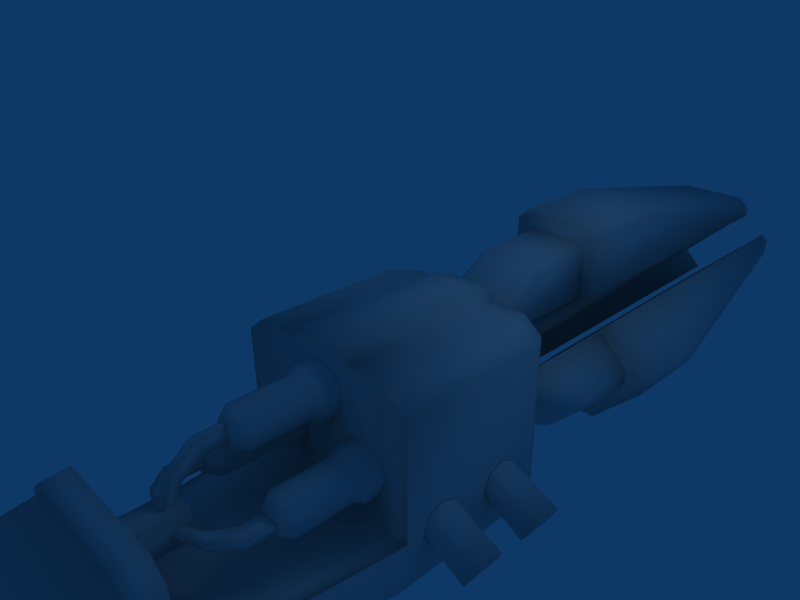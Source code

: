 # Source: newviolator.blend  (saved by Blender 2.49.2; exported with 4.5.12 LTS)
import bpy
from mathutils import Matrix  # noqa: F401  (used for matrix-valued properties, if any)

bpy.ops.wm.read_factory_settings(use_empty=True)
scene = bpy.context.scene
scene.name = 'Scene'

# ---- collections
col_collection_1 = bpy.data.collections.new('Collection 1'); scene.collection.children.link(col_collection_1)

# ---- world
world_world = bpy.data.worlds.new('World'); scene.world = world_world
world_world.color = (0.05656, 0.2208, 0.4)
world_world.use_sun_shadow = False
world_world.sun_shadow_jitter_overblur = 0.0
world_world.cycles.sampling_method = 'MANUAL'
world_world.cycles.sample_map_resolution = 256

# ---- cameras
cam_camera = bpy.data.cameras.new('Camera')
cam_camera.passepartout_alpha = 0.2
cam_camera.clip_end = 100.0
cam_camera.lens = 35.0
cam_camera.ortho_scale = 7.314
cam_camera.show_passepartout = False
cam_camera.show_safe_areas = True
cam_camera.dof.focus_distance = 0.0
cam_camera.dof.aperture_fstop = 128.0

# ---- lights
light_spot = bpy.data.lights.new('Spot', 'POINT')
light_spot.transmission_factor = 0.0
light_spot.cutoff_distance = 30.0
light_spot.energy = 100.0
light_spot.shadow_buffer_clip_start = 1.001
light_spot.shadow_soft_size = 1.0
light_spot.shadow_maximum_resolution = 0.006
light_spot.use_absolute_resolution = True
light_spot.cycles.use_multiple_importance_sampling = False

# ---- meshes
me_plane = bpy.data.meshes.new('Plane')
me_plane.from_pydata([(0.9378, 5.96e-08, 1.0), (0.3131, 1.192e-07, 1.0), (0.002237, 1.192e-07, 0.7584), (2.797, 1.192e-07, 0.7584), (2.486, 1.192e-07, 1.0), (1.894, 5.96e-08, 1.0), (1.059, 5.96e-08, 1.182), (1.772, 5.96e-08, 1.182), (1.772, -2.071, 1.182), (1.059, -2.071, 1.182), (1.894, -2.071, 1.0), (2.486, -2.071, -0.8878), (2.486, -2.071, 1.0), (2.797, -2.071, 0.7584), (2.797, -2.071, -0.8812), (0.002237, -2.071, -0.8812), (0.002237, -2.071, 0.7584), (0.3131, -2.071, 1.0), (0.3131, -2.071, -0.8878), (0.9378, -2.071, 1.0), (1.716, 0.4142, 1.05), (1.107, 0.4142, 1.05), (1.819, 0.4142, 0.8955), (2.323, 0.4142, 0.8955), (2.589, 0.4142, 0.6893), (0.2041, 0.4142, 0.6893), (0.4694, 0.4142, 0.8955), (1.004, 0.4142, 0.8955), (0.2041, 0.4142, -1.427), (2.589, 0.4142, -1.427), (0.002237, -2.071, -1.511), (2.797, -2.071, -1.511), (2.797, 1.192e-07, -1.511), (0.002237, 1.192e-07, -1.511), (2.495, -4.642, -1.511), (0.3068, -4.642, -1.511), (0.5502, -4.642, -0.8878), (0.3068, -4.642, -0.8812), (2.495, -4.642, -0.8812), (2.251, -4.642, -0.8878), (0.4037, -4.642, -1.691), (2.398, -4.642, -1.691), (0.1261, 1.192e-07, -1.691), (2.674, 1.192e-07, -1.691), (2.674, -2.071, -1.691), (0.1261, -2.071, -1.691), (2.484, 0.4142, -1.607), (0.3101, 0.4142, -1.607), (2.35, -4.988, -1.691), (0.4524, -4.988, -1.691), (2.442, -4.988, -0.8812), (0.3602, -4.988, -0.8812), (0.3602, -4.988, -1.511), (2.442, -4.988, -1.511), (0.5917, -4.988, 0.3565), (0.3602, -4.988, 0.1459), (2.442, -4.988, 0.1459), (2.21, -4.988, 0.3565), (2.251, -4.642, 0.3565), (2.495, -4.642, 0.1459), (0.3068, -4.642, 0.1459), (0.5502, -4.642, 0.3565), (0.4337, -4.988, -0.8651), (0.4337, -4.988, -1.451), (2.369, -4.988, -0.8651), (2.369, -4.988, -1.451), (0.649, -4.988, 0.2854), (0.4337, -4.988, 0.08961), (2.369, -4.988, 0.08961), (2.153, -4.988, 0.2854), (0.7373, -6.241, 0.1653), (0.5472, -6.241, -0.03045), (2.256, -6.241, -0.03045), (2.066, -6.241, 0.1653), (0.8207, -6.56, -0.2057), (0.6544, -6.56, -0.4015), (2.15, -6.56, -0.4015), (1.983, -6.56, -0.2057), (0.5472, -6.241, -0.8651), (2.256, -6.241, -0.8651), (0.5472, -6.241, -1.451), (2.256, -6.241, -1.451), (2.149, -6.551, -1.286), (0.6546, -6.551, -1.286), (1.218, -3.192, 0.7503), (1.135, -3.192, 0.5494), (1.218, -3.192, 0.3484), (1.419, -3.192, 0.2652), (1.62, -3.192, 0.3485), (1.703, -3.192, 0.5494), (1.62, -3.192, 0.7503), (1.419, -3.192, 0.8335), (1.218, -2.391, 0.7503), (1.135, -2.391, 0.5494), (1.218, -2.391, 0.3485), (1.419, -2.391, 0.2652), (1.62, -2.391, 0.3485), (1.703, -2.391, 0.5494), (1.62, -2.391, 0.7503), (1.419, -2.391, 0.8335), (1.064, -2.3, 0.5494), (1.168, -2.3, 0.8004), (1.168, -2.3, 0.2983), (1.419, -2.3, 0.1943), (1.67, -2.3, 0.2983), (1.774, -2.3, 0.5494), (1.67, -2.3, 0.8004), (1.419, -2.3, 0.9044), (1.168, -2.073, 0.8004), (1.064, -2.073, 0.5494), (1.168, -2.073, 0.2983), (1.419, -2.073, 0.1943), (1.67, -2.073, 0.2983), (1.774, -2.073, 0.5494), (1.67, -2.073, 0.8004), (1.419, -2.073, 0.9044), (1.297, -3.345, 0.6719), (1.246, -3.345, 0.5494), (1.297, -3.345, 0.4268), (1.419, -3.345, 0.376), (1.542, -3.345, 0.4268), (1.592, -3.345, 0.5494), (1.542, -3.345, 0.6719), (1.419, -3.345, 0.7227), (1.457, -3.62, 0.4396), (1.457, -3.721, 0.6687), (1.457, -3.347, 0.6793), (1.457, -3.347, 0.4291), (1.375, -3.62, 0.4396), (1.375, -3.721, 0.6687), (1.375, -3.347, 0.6793), (1.375, -3.347, 0.4291), (1.457, -4.012, 0.4366), (1.457, -3.897, 0.2685), (1.375, -4.012, 0.4366), (1.375, -3.897, 0.2685), (1.457, -4.17, 0.02815), (1.457, -4.032, 0.02856), (1.375, -4.17, 0.02815), (1.375, -4.032, 0.02856), (1.586, -4.032, -0.1418), (1.585, -4.17, -0.1418), (1.586, -4.032, -0.2238), (1.585, -4.17, -0.2238), (1.826, -3.897, -0.1418), (1.994, -4.012, -0.1418), (1.826, -3.897, -0.2238), (1.994, -4.012, -0.2238), (1.986, -3.347, -0.1418), (2.236, -3.347, -0.1418), (2.226, -3.721, -0.1418), (1.997, -3.62, -0.1418), (1.986, -3.347, -0.2238), (2.236, -3.347, -0.2238), (2.226, -3.721, -0.2238), (1.997, -3.62, -0.2238), (2.28, -3.345, -0.1859), (2.229, -3.345, -0.3085), (2.107, -3.345, -0.3592), (1.984, -3.345, -0.3085), (1.933, -3.345, -0.1859), (1.984, -3.345, -0.06331), (2.107, -3.345, -0.01254), (2.229, -3.345, -0.06331), (2.462, -2.073, -0.1859), (2.358, -2.073, -0.437), (2.107, -2.073, -0.541), (1.855, -2.073, -0.437), (1.751, -2.073, -0.1859), (1.855, -2.073, 0.0652), (2.107, -2.073, 0.1692), (2.358, -2.073, 0.0652), (2.462, -2.3, -0.1859), (2.358, -2.3, -0.437), (2.107, -2.3, -0.541), (1.855, -2.3, -0.437), (1.751, -2.3, -0.1859), (1.855, -2.3, 0.0652), (2.358, -2.3, 0.0652), (2.107, -2.3, 0.1692), (2.391, -2.391, -0.1859), (2.307, -2.391, -0.3868), (2.107, -2.391, -0.47), (1.906, -2.391, -0.3868), (1.822, -2.391, -0.1859), (1.906, -2.391, 0.01502), (2.107, -2.391, 0.09823), (2.307, -2.391, 0.01502), (2.391, -3.192, -0.1859), (2.307, -3.192, -0.3868), (2.107, -3.192, -0.47), (1.906, -3.192, -0.3868), (1.822, -3.192, -0.1859), (1.906, -3.192, 0.01502), (2.107, -3.192, 0.09823), (2.307, -3.192, 0.01502), (0.5224, -3.192, 0.01502), (0.7233, -3.192, 0.09823), (0.9242, -3.192, 0.01502), (1.007, -3.192, -0.1859), (0.9242, -3.192, -0.3868), (0.7233, -3.192, -0.47), (0.5224, -3.192, -0.3868), (0.4392, -3.192, -0.1859), (0.5224, -2.391, 0.01502), (0.7233, -2.391, 0.09823), (0.9242, -2.391, 0.01502), (1.007, -2.391, -0.1859), (0.9242, -2.391, -0.3868), (0.7233, -2.391, -0.47), (0.5224, -2.391, -0.3868), (0.4392, -2.391, -0.1859), (0.7233, -2.3, 0.1692), (0.4722, -2.3, 0.0652), (0.9744, -2.3, 0.0652), (1.078, -2.3, -0.1859), (0.9744, -2.3, -0.437), (0.7233, -2.3, -0.541), (0.4722, -2.3, -0.437), (0.3682, -2.3, -0.1859), (0.4722, -2.073, 0.0652), (0.7233, -2.073, 0.1692), (0.9744, -2.073, 0.0652), (1.078, -2.073, -0.1859), (0.9744, -2.073, -0.437), (0.7233, -2.073, -0.541), (0.4722, -2.073, -0.437), (0.3682, -2.073, -0.1859), (0.6007, -3.345, -0.06331), (0.7233, -3.345, -0.01254), (0.8459, -3.345, -0.06331), (0.8966, -3.345, -0.1859), (0.8459, -3.345, -0.3085), (0.7233, -3.345, -0.3592), (0.6007, -3.345, -0.3085), (0.5499, -3.345, -0.1859), (0.833, -3.62, -0.2238), (0.6039, -3.721, -0.2238), (0.5934, -3.347, -0.2238), (0.8435, -3.347, -0.2238), (0.833, -3.62, -0.1418), (0.6039, -3.721, -0.1418), (0.5934, -3.347, -0.1418), (0.8435, -3.347, -0.1418), (0.8361, -4.012, -0.2238), (1.004, -3.897, -0.2238), (0.8361, -4.012, -0.1418), (1.004, -3.897, -0.1418), (1.244, -4.17, -0.2238), (1.244, -4.032, -0.2238), (1.244, -4.17, -0.1418), (1.244, -4.032, -0.1418), (0.8798, 2.255, 1.044), (0.8798, 2.255, 0.3651), (0.8798, 1.245, 0.3651), (0.8798, 1.245, 1.044), (1.89, 2.255, 1.044), (1.89, 2.255, 0.3651), (1.89, 1.245, 0.3651), (1.89, 1.245, 1.044), (0.9988, 2.255, 1.163), (0.9988, 1.245, 1.163), (1.771, 2.255, 1.163), (1.771, 1.245, 1.163), (0.8798, 0.4307, 0.3651), (0.8798, 0.4307, 0.5272), (1.89, 0.4307, 0.3651), (1.89, 0.4307, 0.5272), (0.9988, 0.4307, 0.6459), (1.771, 0.4307, 0.6459), (1.901, 2.253, 1.427), (1.901, 3.603, 1.427), (0.869, 2.253, 1.427), (0.869, 3.603, 1.427), (2.06, 2.253, 1.268), (2.06, 2.253, 0.3606), (2.06, 3.603, 0.3606), (2.06, 3.603, 1.268), (0.71, 2.253, 1.268), (0.71, 2.253, 0.3606), (0.71, 3.603, 0.3606), (0.71, 3.603, 1.268), (1.901, 7.164, 0.6554), (0.869, 7.164, 0.6554), (2.06, 7.164, 0.4968), (0.71, 7.164, 0.4968), (2.06, 7.164, 0.3606), (0.71, 7.164, 0.3606), (2.41, 7.164, 0.0842), (1.455, 7.164, -0.8701), (2.506, 7.164, -0.01207), (1.552, 7.164, -0.9664), (2.506, 7.164, -0.2367), (1.776, 7.164, -0.9661), (3.051, 3.603, -0.5577), (2.41, 3.603, 0.0842), (2.41, 2.253, 0.0842), (3.051, 2.253, -0.5577), (2.097, 3.603, -1.512), (1.455, 3.603, -0.8701), (1.455, 2.253, -0.8701), (2.097, 2.253, -1.512), (3.051, 3.603, -0.7823), (3.051, 2.253, -0.7823), (2.322, 3.603, -1.512), (2.322, 2.253, -1.512), (1.861, 0.4307, -0.8676), (2.407, 0.4307, -0.3217), (1.693, 0.4307, -0.8678), (1.578, 0.4307, -0.7532), (2.407, 0.4307, -0.1536), (2.293, 0.4307, -0.03899), (2.227, 1.245, -1.233), (2.227, 2.255, -1.233), (2.773, 1.245, -0.6875), (2.773, 2.255, -0.6875), (2.059, 1.245, -1.234), (1.578, 1.245, -0.7532), (1.578, 2.255, -0.7532), (2.059, 2.255, -1.234), (2.773, 1.245, -0.5194), (2.293, 1.245, -0.03899), (2.293, 2.255, -0.03899), (2.773, 2.255, -0.5194), (0.02283, 2.255, -0.5194), (0.5032, 2.255, -0.03899), (0.5032, 1.245, -0.03899), (0.02283, 1.245, -0.5194), (0.737, 2.255, -1.234), (1.217, 2.255, -0.7532), (1.217, 1.245, -0.7532), (0.737, 1.245, -1.234), (0.02305, 2.255, -0.6875), (0.02305, 1.245, -0.6875), (0.5689, 2.255, -1.233), (0.5689, 1.245, -1.233), (0.5032, 0.4307, -0.03899), (0.3886, 0.4307, -0.1536), (1.217, 0.4307, -0.7532), (1.103, 0.4307, -0.8678), (0.3888, 0.4307, -0.3217), (0.9347, 0.4307, -0.8676), (0.4741, 2.253, -1.512), (0.4741, 3.603, -1.512), (-0.2552, 2.253, -0.7823), (-0.2552, 3.603, -0.7823), (0.6987, 2.253, -1.512), (1.341, 2.253, -0.8701), (1.341, 3.603, -0.8701), (0.6987, 3.603, -1.512), (-0.2555, 2.253, -0.5577), (0.3863, 2.253, 0.0842), (0.3863, 3.603, 0.0842), (-0.2555, 3.603, -0.5577), (1.02, 7.164, -0.9661), (0.2903, 7.164, -0.2367), (1.244, 7.164, -0.9664), (0.29, 7.164, -0.01207), (1.341, 7.164, -0.8701), (0.3863, 7.164, 0.0842), (1.049, -3.567, -1.691), (1.168, -3.856, -2.383), (1.168, -4.374, -2.215), (1.049, -4.349, -1.691), (1.831, -3.567, -1.691), (1.712, -3.856, -2.383), (1.712, -4.374, -2.215), (1.831, -4.349, -1.691), (1.237, -3.779, -2.408), (1.148, -3.45, -1.691), (1.643, -3.779, -2.408), (1.732, -3.45, -1.691), (1.148, -4.47, -1.691), (1.237, -4.454, -2.189), (1.732, -4.47, -1.691), (1.643, -4.454, -2.189), (1.168, -4.643, -2.598), (1.168, -3.987, -2.748), (1.712, -4.643, -2.598), (1.712, -3.987, -2.748), (1.237, -3.909, -2.774), (1.643, -3.909, -2.774), (1.237, -4.724, -2.572), (1.643, -4.724, -2.572), (1.187, -4.76, -3.203), (1.187, -4.018, -3.465), (1.693, -4.018, -3.465), (1.693, -4.76, -3.203), (1.251, -3.946, -3.488), (1.629, -3.946, -3.488), (1.251, -4.834, -3.179), (1.629, -4.834, -3.179), (1.305, -2.851, -1.689), (1.305, -2.872, -2.271), (1.305, -2.959, -2.234), (1.305, -2.946, -1.689), (1.524, -2.851, -1.689), (1.524, -2.872, -2.271), (1.524, -2.959, -2.234), (1.524, -2.946, -1.689), (1.305, -3.312, -2.673), (1.305, -3.395, -2.628), (1.524, -3.312, -2.673), (1.524, -3.395, -2.628), (1.305, -3.449, -3.485), (1.305, -3.365, -3.529), (1.524, -3.449, -3.485), (1.524, -3.365, -3.529), (1.22, -3.928, 0.02969), (1.22, -3.928, -0.3584), (1.22, -5.438, -0.3584), (1.22, -5.438, 0.02969), (1.608, -3.928, 0.02969), (1.608, -3.928, -0.3584), (1.608, -5.438, -0.3584), (1.608, -5.438, 0.02969), (1.237, 0.4135, 0.01366), (1.17, 0.4135, -0.1487), (1.237, 0.4135, -0.311), (1.399, 0.4135, -0.3783), (1.561, 0.4135, -0.311), (1.629, 0.4135, -0.1487), (1.561, 0.4135, 0.01366), (1.399, 0.4135, 0.0809), (1.351, 8.082, -0.1002), (1.331, 8.082, -0.1487), (1.351, 8.082, -0.1972), (1.399, 8.082, -0.2173), (1.448, 8.082, -0.1972), (1.468, 8.082, -0.1487), (1.448, 8.082, -0.1002), (1.399, 8.082, -0.08009), (-0.7129, -0.3003, -0.995), (-0.6156, -0.216, -1.174), (-0.5184, -0.3003, -1.352), (-0.4781, -0.5038, -1.427), (-0.5184, -0.7072, -1.352), (-0.6156, -0.7915, -1.174), (-0.7129, -0.7072, -0.995), (-0.7532, -0.5038, -0.921), (0.004324, -0.3003, -0.6746), (0.004324, -0.216, -0.8781), (0.004324, -0.3003, -1.082), (0.004324, -0.5038, -1.166), (0.004324, -0.7072, -1.082), (0.004324, -0.7915, -0.8781), (0.004324, -0.7072, -0.6746), (0.004324, -0.5038, -0.5903), (0.004324, -1.524, -0.5903), (0.004324, -1.728, -0.6746), (0.004324, -1.812, -0.8781), (0.004324, -1.728, -1.082), (0.004324, -1.524, -1.166), (0.004324, -1.321, -1.082), (0.004324, -1.237, -0.8781), (0.004324, -1.321, -0.6746), (-0.7532, -1.524, -0.921), (-0.7129, -1.728, -0.995), (-0.6156, -1.812, -1.174), (-0.5184, -1.728, -1.352), (-0.4781, -1.524, -1.427), (-0.5184, -1.321, -1.352), (-0.6156, -1.237, -1.174), (-0.7129, -1.321, -0.995), (3.519, -1.321, -0.995), (3.422, -1.237, -1.174), (3.325, -1.321, -1.352), (3.284, -1.524, -1.427), (3.325, -1.728, -1.352), (3.422, -1.812, -1.174), (3.519, -1.728, -0.995), (3.559, -1.524, -0.921), (2.802, -1.321, -0.6746), (2.802, -1.237, -0.8781), (2.802, -1.321, -1.082), (2.802, -1.524, -1.166), (2.802, -1.728, -1.082), (2.802, -1.812, -0.8781), (2.802, -1.728, -0.6746), (2.802, -1.524, -0.5903), (2.802, -0.5038, -0.5903), (2.802, -0.7072, -0.6746), (2.802, -0.7915, -0.8781), (2.802, -0.7072, -1.082), (2.802, -0.5038, -1.166), (2.802, -0.3003, -1.082), (2.802, -0.216, -0.8781), (2.802, -0.3003, -0.6746), (3.559, -0.5038, -0.921), (3.519, -0.7072, -0.995), (3.422, -0.7915, -1.174), (3.325, -0.7072, -1.352), (3.284, -0.5038, -1.427), (3.325, -0.3003, -1.352), (3.422, -0.216, -1.174), (3.519, -0.3003, -0.995)], [], [(7, 6, 9, 8), (5, 7, 8, 10), (6, 0, 19, 9), (4, 5, 10, 12), (3, 4, 12, 13), (2, 16, 17, 1), (19, 0, 1, 17), (16, 15, 18, 17), (13, 12, 11, 14), (8, 9, 19, 10), (6, 7, 20, 21), (7, 5, 22, 20), (0, 6, 21, 27), (5, 4, 23, 22), (4, 3, 24, 23), (1, 26, 25, 2), (0, 27, 26, 1), (27, 21, 20, 22), (31, 14, 38, 34), (30, 35, 37, 15), (15, 37, 36, 18), (14, 11, 39, 38), (30, 45, 40, 35), (31, 34, 41, 44), (32, 31, 44, 43), (33, 42, 45, 30), (29, 32, 43, 46), (28, 47, 42, 33), (41, 34, 53, 48), (40, 49, 52, 35), (35, 52, 51, 37), (34, 38, 50, 53), (51, 55, 60, 37), (50, 38, 59, 56), (38, 39, 58, 59), (37, 60, 61, 36), (59, 58, 57, 56), (60, 55, 54, 61), (52, 63, 62, 51), (53, 50, 64, 65), (51, 62, 67, 55), (55, 67, 66, 54), (50, 56, 68, 64), (56, 57, 69, 68), (63, 80, 78, 62), (65, 64, 79, 81), (62, 78, 71, 67), (67, 71, 70, 66), (64, 68, 72, 79), (68, 69, 73, 72), (71, 75, 74, 70), (72, 73, 77, 76), (78, 75, 71), (75, 78, 80, 83), (72, 76, 79), (76, 82, 81, 79), (84, 92, 93, 85), (85, 93, 94, 86), (86, 94, 95, 87), (87, 95, 96, 88), (88, 96, 97, 89), (89, 97, 98, 90), (90, 98, 99, 91), (91, 99, 92, 84), (93, 92, 101, 100), (94, 93, 100, 102), (95, 94, 102, 103), (96, 95, 103, 104), (97, 96, 104, 105), (98, 97, 105, 106), (99, 98, 106, 107), (92, 99, 107, 101), (100, 101, 108, 109), (102, 100, 109, 110), (103, 102, 110, 111), (104, 103, 111, 112), (105, 104, 112, 113), (106, 105, 113, 114), (107, 106, 114, 115), (101, 107, 115, 108), (84, 85, 117, 116), (85, 86, 118, 117), (86, 87, 119, 118), (87, 88, 120, 119), (88, 89, 121, 120), (89, 90, 122, 121), (90, 91, 123, 122), (91, 84, 116, 123), (116, 122, 123), (116, 117, 121, 122), (117, 118, 120, 121), (118, 119, 120), (126, 125, 124, 127), (128, 129, 130, 131), (125, 126, 130, 129), (127, 124, 128, 131), (125, 132, 133, 124), (128, 135, 134, 129), (129, 134, 132, 125), (124, 133, 135, 128), (132, 136, 137, 133), (135, 139, 138, 134), (134, 138, 136, 132), (133, 137, 139, 135), (15, 33, 30), (14, 31, 32), (2, 15, 16), (2, 33, 15), (3, 13, 14), (3, 14, 32), (3, 32, 29, 24), (2, 25, 28, 33), (23, 24, 29, 46), (22, 23, 46), (25, 26, 47, 28), (27, 47, 26), (22, 46, 47, 27), (17, 18, 19), (10, 11, 12), (10, 19, 18, 11), (11, 18, 36, 39), (36, 61, 58, 39), (54, 57, 58, 61), (54, 66, 69, 57), (66, 70, 73, 69), (70, 74, 77, 73), (74, 75, 76, 77), (75, 83, 82, 76), (80, 81, 82, 83), (63, 65, 81, 80), (52, 53, 65, 63), (48, 53, 52, 49), (40, 41, 48, 49), (40, 45, 44, 41), (42, 43, 44, 45), (43, 42, 47, 46), (146, 142, 140, 144), (145, 141, 143, 147), (144, 140, 141, 145), (147, 143, 142, 146), (155, 146, 144, 151), (150, 145, 147, 154), (151, 144, 145, 150), (154, 147, 146, 155), (152, 155, 151, 148), (154, 153, 149, 150), (151, 150, 149, 148), (153, 154, 155, 152), (161, 160, 159), (162, 161, 159, 158), (163, 162, 158, 157), (163, 157, 156), (188, 195, 163, 156), (189, 188, 156, 157), (190, 189, 157, 158), (191, 190, 158, 159), (192, 191, 159, 160), (193, 192, 160, 161), (194, 193, 161, 162), (195, 194, 162, 163), (178, 172, 164, 171), (172, 173, 165, 164), (173, 174, 166, 165), (174, 175, 167, 166), (175, 176, 168, 167), (176, 177, 169, 168), (177, 179, 170, 169), (179, 178, 171, 170), (187, 180, 172, 178), (180, 181, 173, 172), (181, 182, 174, 173), (182, 183, 175, 174), (183, 184, 176, 175), (184, 185, 177, 176), (185, 186, 179, 177), (186, 187, 178, 179), (188, 180, 187, 195), (189, 181, 180, 188), (190, 182, 181, 189), (191, 183, 182, 190), (192, 184, 183, 191), (193, 185, 184, 192), (194, 186, 185, 193), (195, 187, 186, 194), (196, 197, 205, 204), (197, 198, 206, 205), (198, 199, 207, 206), (199, 200, 208, 207), (200, 201, 209, 208), (201, 202, 210, 209), (202, 203, 211, 210), (203, 196, 204, 211), (205, 212, 213, 204), (206, 214, 212, 205), (207, 215, 214, 206), (208, 216, 215, 207), (209, 217, 216, 208), (210, 218, 217, 209), (211, 219, 218, 210), (204, 213, 219, 211), (212, 221, 220, 213), (214, 222, 221, 212), (215, 223, 222, 214), (216, 224, 223, 215), (217, 225, 224, 216), (218, 226, 225, 217), (219, 227, 226, 218), (213, 220, 227, 219), (196, 228, 229, 197), (197, 229, 230, 198), (198, 230, 231, 199), (199, 231, 232, 200), (200, 232, 233, 201), (201, 233, 234, 202), (202, 234, 235, 203), (203, 235, 228, 196), (228, 235, 234), (228, 234, 233, 229), (229, 233, 232, 230), (230, 232, 231), (238, 239, 236, 237), (240, 243, 242, 241), (237, 241, 242, 238), (239, 243, 240, 236), (237, 236, 245, 244), (240, 241, 246, 247), (241, 237, 244, 246), (236, 240, 247, 245), (244, 245, 249, 248), (247, 246, 250, 251), (246, 244, 248, 250), (245, 247, 251, 249), (254, 255, 252, 253), (256, 259, 258, 257), (253, 257, 258, 254), (252, 255, 261, 260), (259, 256, 262, 263), (260, 261, 263, 262), (255, 254, 264, 265), (258, 259, 267, 266), (254, 258, 266, 264), (261, 255, 265, 268), (259, 263, 269, 267), (263, 261, 268, 269), (265, 267, 269, 268), (264, 266, 267, 265), (252, 260, 262, 256), (252, 256, 257, 253), (273, 272, 270, 271), (274, 277, 271, 270), (281, 278, 272, 273), (280, 276, 275, 279), (277, 274, 275, 276), (279, 278, 281, 280), (273, 271, 282, 283), (271, 277, 284, 282), (281, 273, 283, 285), (276, 280, 287, 286), (277, 276, 286, 284), (280, 281, 285, 287), (282, 284, 285, 283), (286, 287, 285, 284), (270, 272, 278, 274), (275, 274, 278, 279), (300, 301, 297, 296), (305, 303, 297, 301), (289, 288, 290, 291), (293, 291, 290, 292), (295, 294, 290, 288), (298, 299, 289, 291), (299, 295, 288, 289), (294, 302, 292, 290), (304, 298, 291, 293), (302, 304, 293, 292), (296, 297, 294, 295), (298, 301, 300, 299), (295, 299, 300, 296), (294, 297, 303, 302), (301, 298, 304, 305), (302, 303, 305, 304), (323, 319, 318, 322), (323, 315, 313, 319), (311, 309, 308, 310), (310, 308, 306, 307), (312, 314, 307, 306), (316, 312, 306, 308), (314, 320, 310, 307), (321, 317, 309, 311), (317, 316, 308, 309), (320, 321, 311, 310), (315, 314, 312, 313), (316, 319, 313, 312), (323, 320, 314, 315), (322, 318, 317, 321), (319, 316, 317, 318), (321, 320, 323, 322), (326, 325, 324, 327), (328, 329, 330, 331), (325, 326, 330, 329), (324, 332, 333, 327), (331, 335, 334, 328), (332, 334, 335, 333), (327, 337, 336, 326), (330, 338, 339, 331), (326, 336, 338, 330), (333, 340, 337, 327), (331, 339, 341, 335), (335, 341, 340, 333), (337, 340, 341, 339), (336, 337, 339, 338), (324, 328, 334, 332), (324, 325, 329, 328), (345, 343, 342, 344), (346, 342, 343, 349), (353, 345, 344, 350), (352, 351, 347, 348), (349, 348, 347, 346), (351, 352, 353, 350), (345, 355, 354, 343), (343, 354, 356, 349), (353, 357, 355, 345), (348, 358, 359, 352), (349, 356, 358, 348), (352, 359, 357, 353), (354, 355, 357, 356), (358, 356, 357, 359), (342, 346, 350, 344), (347, 351, 350, 346), (362, 363, 360, 361), (364, 367, 366, 365), (361, 360, 369, 368), (364, 365, 370, 371), (363, 362, 373, 372), (366, 367, 374, 375), (362, 361, 377, 376), (365, 366, 378, 379), (361, 368, 380, 377), (370, 365, 379, 381), (373, 362, 376, 382), (366, 375, 383, 378), (376, 377, 385, 384), (379, 378, 387, 386), (377, 380, 388, 385), (381, 379, 386, 389), (382, 376, 384, 390), (378, 383, 391, 387), (382, 390, 391, 383), (373, 382, 383, 375), (372, 373, 375, 374), (384, 387, 391, 390), (384, 385, 386, 387), (385, 388, 389, 386), (368, 369, 371, 370), (368, 370, 381, 380), (380, 381, 389, 388), (394, 395, 392, 393), (396, 399, 398, 397), (392, 396, 397, 393), (394, 398, 399, 395), (394, 393, 400, 401), (397, 398, 403, 402), (393, 397, 402, 400), (398, 394, 401, 403), (401, 400, 405, 404), (402, 403, 406, 407), (400, 402, 407, 405), (403, 401, 404, 406), (404, 405, 407, 406), (410, 411, 408, 409), (412, 415, 414, 413), (408, 412, 413, 409), (409, 413, 414, 410), (411, 415, 412, 408), (416, 424, 425, 417), (417, 425, 426, 418), (418, 426, 427, 419), (419, 427, 428, 420), (420, 428, 429, 421), (421, 429, 430, 422), (422, 430, 431, 423), (423, 431, 424, 416), (428, 430, 429), (427, 431, 430, 428), (424, 431, 427, 426), (424, 426, 425), (432, 440, 441, 433), (433, 441, 442, 434), (434, 442, 443, 435), (435, 443, 444, 436), (436, 444, 445, 437), (437, 445, 446, 438), (438, 446, 447, 439), (439, 447, 440, 432), (432, 433, 434), (432, 434, 435, 439), (435, 436, 438, 439), (436, 437, 438), (459, 458, 457), (460, 459, 457, 456), (463, 461, 460, 456), (463, 462, 461), (456, 448, 455, 463), (457, 449, 448, 456), (458, 450, 449, 457), (459, 451, 450, 458), (460, 452, 451, 459), (461, 453, 452, 460), (462, 454, 453, 461), (463, 455, 454, 462), (464, 465, 473, 472), (465, 466, 474, 473), (466, 467, 475, 474), (467, 468, 476, 475), (468, 469, 477, 476), (469, 470, 478, 477), (470, 471, 479, 478), (471, 464, 472, 479), (464, 466, 465), (464, 471, 467, 466), (467, 471, 470, 468), (468, 470, 469), (491, 489, 490), (492, 488, 489, 491), (495, 488, 492, 493), (495, 493, 494), (488, 495, 487, 480), (489, 488, 480, 481), (490, 489, 481, 482), (491, 490, 482, 483), (492, 491, 483, 484), (493, 492, 484, 485), (494, 493, 485, 486), (495, 494, 486, 487)])
me_plane.polygons.foreach_set('use_smooth', [True] * 433)
_uv = me_plane.uv_layers.new(name='UVTex')
_uv.uv.foreach_set('vector', [0.6296, 0.09443, 0.6308, 0.03315, 0.458, 0.03203, 0.4581, 0.09558, 0.6319, 0.1165, 0.6296, 0.09443, 0.4581, 0.09558, 0.458, 0.1184, 0.6308, 0.03315, 0.6335, 0.01164, 0.4587, 0.008174, 0.458, 0.03203, 0.444, 0.1998, 0.4584, 0.1509, 0.286, 0.1189, 0.2766, 0.1695, 0.4374, 0.2299, 0.444, 0.1998, 0.2766, 0.1695, 0.2708, 0.2039, 0.4374, 0.2299, 0.2708, 0.2039, 0.2766, 0.1695, 0.444, 0.1998, 0.286, 0.1189, 0.4584, 0.1509, 0.444, 0.1998, 0.2766, 0.1695, 0.4882, 0.2549, 0.4882, 0.4044, 0.5166, 0.405, 0.5166, 0.2328, 0.7431, 0.2549, 0.7147, 0.2328, 0.7147, 0.405, 0.7431, 0.4044, 0.6496, 0.2163, 0.5846, 0.2163, 0.5735, 0.2328, 0.6607, 0.2328, 0.6308, 0.03315, 0.6296, 0.09443, 0.6725, 0.09353, 0.672, 0.03429, 0.6296, 0.09443, 0.6319, 0.1165, 0.6763, 0.1123, 0.6725, 0.09353, 0.6335, 0.01164, 0.6308, 0.03315, 0.672, 0.03429, 0.6761, 0.01627, 0.4584, 0.1509, 0.444, 0.1998, 0.4822, 0.2007, 0.4965, 0.1567, 0.444, 0.1998, 0.4374, 0.2299, 0.4763, 0.2305, 0.4822, 0.2007, 0.444, 0.1998, 0.4822, 0.2007, 0.4763, 0.2305, 0.4374, 0.2299, 0.4584, 0.1509, 0.4965, 0.1567, 0.4822, 0.2007, 0.444, 0.1998, 0.7645, 0.648, 0.757, 0.6367, 0.7126, 0.6366, 0.705, 0.6479, 0.2536, 0.4068, 0.2551, 0.3528, 0.04199, 0.354, 0.04467, 0.4116, 0.2536, 0.4068, 0.04467, 0.4116, 0.04199, 0.354, 0.2551, 0.3528, 0.05548, 0.1748, 0.07108, 0.344, 0.09319, 0.344, 0.07766, 0.1753, 0.2424, 0.1748, 0.2202, 0.1753, 0.2048, 0.344, 0.2269, 0.3439, 0.2536, 0.4068, 0.2523, 0.4322, 0.04385, 0.4352, 0.04467, 0.4116, 0.2536, 0.4068, 0.04467, 0.4116, 0.04385, 0.4352, 0.2523, 0.4322, 0.4299, 0.4153, 0.2536, 0.4068, 0.2523, 0.4322, 0.4313, 0.4371, 0.4299, 0.4153, 0.4313, 0.4371, 0.2523, 0.4322, 0.2536, 0.4068, 0.4735, 0.413, 0.4299, 0.4153, 0.4313, 0.4371, 0.4763, 0.4332, 0.4735, 0.413, 0.4763, 0.4332, 0.4313, 0.4371, 0.4299, 0.4153, 0.04385, 0.4352, 0.04467, 0.4116, 0.009002, 0.4126, 0.006911, 0.4339, 0.04385, 0.4352, 0.006911, 0.4339, 0.009002, 0.4126, 0.04467, 0.4116, 0.04467, 0.4116, 0.009002, 0.4126, 0.008841, 0.3539, 0.04199, 0.354, 0.04467, 0.4116, 0.04199, 0.354, 0.008841, 0.3539, 0.009002, 0.4126, 0.008841, 0.3539, 0.009185, 0.2564, 0.04234, 0.2565, 0.04199, 0.354, 0.008841, 0.3539, 0.04199, 0.354, 0.04234, 0.2565, 0.009185, 0.2564, 0.9746, 0.1461, 0.9582, 0.1465, 0.9582, 0.06276, 0.9746, 0.07694, 0.8273, 0.1461, 0.8273, 0.07694, 0.8437, 0.06276, 0.8437, 0.1465, 0.04234, 0.2565, 0.03893, 0.2261, 0.005933, 0.2269, 0.009185, 0.2564, 0.04234, 0.2565, 0.009185, 0.2564, 0.005933, 0.2269, 0.03893, 0.2261, 0.8158, 0.198, 0.8217, 0.193, 0.8217, 0.1454, 0.8158, 0.1467, 0.9852, 0.198, 0.9852, 0.1467, 0.9792, 0.1454, 0.9792, 0.193, 0.8158, 0.1467, 0.8217, 0.1454, 0.8217, 0.06767, 0.8158, 0.06309, 0.8158, 0.06309, 0.8217, 0.06767, 0.8393, 0.05173, 0.8346, 0.04595, 0.9852, 0.1467, 0.9852, 0.06309, 0.9792, 0.06767, 0.9792, 0.1454, 0.9852, 0.06309, 0.9663, 0.04595, 0.9617, 0.05173, 0.9792, 0.06767, 0.9933, 0.9947, 0.845, 0.9947, 0.845, 0.9254, 0.9933, 0.9254, 0.9933, 0.9947, 0.9933, 0.9254, 0.845, 0.9254, 0.845, 0.9947, 0.9933, 0.9254, 0.845, 0.9254, 0.845, 0.8266, 0.9933, 0.8124, 0.8263, 0.2475, 0.8471, 0.3378, 0.865, 0.3299, 0.8486, 0.2428, 0.9933, 0.9254, 0.9933, 0.8124, 0.845, 0.8266, 0.845, 0.9254, 0.9888, 0.2479, 0.9656, 0.2428, 0.949, 0.3338, 0.9669, 0.3421, 0.8471, 0.3378, 0.8552, 0.3758, 0.8688, 0.3627, 0.865, 0.3299, 0.9669, 0.3421, 0.949, 0.3338, 0.9442, 0.3658, 0.9571, 0.3792, 0.845, 0.9254, 0.8072, 0.8705, 0.845, 0.8266, 0.8072, 0.8705, 0.845, 0.9254, 0.845, 0.9947, 0.8082, 0.9752, 0.845, 0.8266, 0.8072, 0.8705, 0.845, 0.9254, 0.8072, 0.8705, 0.8082, 0.9752, 0.845, 0.9947, 0.845, 0.9254, 0.3183, 0.03431, 0.4007, 0.03431, 0.4007, 0.05496, 0.3183, 0.05496, 0.3183, 0.05496, 0.4007, 0.05496, 0.4007, 0.07561, 0.3183, 0.07561, 0.3183, 0.07561, 0.4007, 0.07561, 0.4007, 0.09585, 0.3183, 0.09585, 0.3183, 0.09585, 0.4007, 0.09585, 0.4007, 0.07561, 0.3183, 0.07561, 0.3183, 0.07561, 0.4007, 0.07561, 0.4007, 0.05496, 0.3183, 0.05496, 0.3183, 0.05496, 0.4007, 0.05496, 0.4007, 0.03431, 0.3183, 0.03431, 0.3183, 0.03431, 0.4007, 0.03431, 0.4007, 0.01406, 0.3183, 0.01406, 0.3183, 0.01406, 0.4007, 0.01406, 0.4007, 0.03431, 0.3183, 0.03431, 0.4007, 0.05496, 0.4007, 0.03431, 0.41, 0.02915, 0.41, 0.05496, 0.4007, 0.07561, 0.4007, 0.05496, 0.41, 0.05496, 0.41, 0.08076, 0.4007, 0.09585, 0.4007, 0.07561, 0.41, 0.08076, 0.41, 0.1061, 0.4007, 0.07561, 0.4007, 0.09585, 0.41, 0.1061, 0.41, 0.08076, 0.4007, 0.05496, 0.4007, 0.07561, 0.41, 0.08076, 0.41, 0.05496, 0.4007, 0.03431, 0.4007, 0.05496, 0.41, 0.05496, 0.41, 0.02915, 0.4007, 0.01406, 0.4007, 0.03431, 0.41, 0.02915, 0.41, 0.003847, 0.4007, 0.03431, 0.4007, 0.01406, 0.41, 0.003847, 0.41, 0.02915, 0.41, 0.05496, 0.41, 0.02915, 0.4333, 0.02915, 0.4333, 0.05496, 0.41, 0.08076, 0.41, 0.05496, 0.4333, 0.05496, 0.4333, 0.08076, 0.41, 0.1061, 0.41, 0.08076, 0.4333, 0.08076, 0.4333, 0.1061, 0.41, 0.08076, 0.41, 0.1061, 0.4333, 0.1061, 0.4333, 0.08076, 0.41, 0.05496, 0.41, 0.08076, 0.4333, 0.08076, 0.4333, 0.05496, 0.41, 0.02915, 0.41, 0.05496, 0.4333, 0.05496, 0.4333, 0.02915, 0.41, 0.003847, 0.41, 0.02915, 0.4333, 0.02915, 0.4333, 0.003847, 0.41, 0.02915, 0.41, 0.003847, 0.4333, 0.003847, 0.4333, 0.02915, 0.3183, 0.03431, 0.3183, 0.05496, 0.3026, 0.05496, 0.3026, 0.04236, 0.3183, 0.05496, 0.3183, 0.07561, 0.3026, 0.06755, 0.3026, 0.05496, 0.3183, 0.07561, 0.3183, 0.09585, 0.3026, 0.07991, 0.3026, 0.06755, 0.3183, 0.09585, 0.3183, 0.07561, 0.3026, 0.06755, 0.3026, 0.07991, 0.3183, 0.07561, 0.3183, 0.05496, 0.3026, 0.05496, 0.3026, 0.06755, 0.3183, 0.05496, 0.3183, 0.03431, 0.3026, 0.04236, 0.3026, 0.05496, 0.3183, 0.03431, 0.3183, 0.01406, 0.3026, 0.03001, 0.3026, 0.04236, 0.3183, 0.01406, 0.3183, 0.03431, 0.3026, 0.04236, 0.3026, 0.03001, 0.517, 0.1668, 0.5564, 0.1505, 0.5333, 0.1505, 0.517, 0.1668, 0.517, 0.1899, 0.5728, 0.1668, 0.5564, 0.1505, 0.517, 0.1899, 0.5333, 0.2063, 0.5728, 0.1899, 0.5728, 0.1668, 0.5333, 0.2063, 0.5564, 0.2063, 0.5728, 0.1899, 0.6511, 0.6167, 0.6127, 0.6178, 0.623, 0.6413, 0.6511, 0.6424, 0.623, 0.6413, 0.6127, 0.6178, 0.6511, 0.6167, 0.6511, 0.6424, 0.6583, 0.1288, 0.7009, 0.1288, 0.7009, 0.1381, 0.6583, 0.1381, 0.6812, 0.1526, 0.6491, 0.1526, 0.6491, 0.143, 0.6812, 0.143, 0.6127, 0.6178, 0.5828, 0.6416, 0.5945, 0.6589, 0.623, 0.6413, 0.623, 0.6413, 0.5945, 0.6589, 0.5828, 0.6416, 0.6127, 0.6178, 0.6583, 0.1381, 0.6159, 0.1381, 0.6159, 0.1288, 0.6583, 0.1288, 0.6491, 0.1526, 0.6109, 0.1526, 0.6109, 0.143, 0.6491, 0.143, 0.5828, 0.6416, 0.5664, 0.6836, 0.5807, 0.6836, 0.5945, 0.6589, 0.5945, 0.6589, 0.5807, 0.6836, 0.5664, 0.6836, 0.5828, 0.6416, 0.6159, 0.1381, 0.566, 0.1381, 0.566, 0.1288, 0.6159, 0.1288, 0.6109, 0.1526, 0.5785, 0.1526, 0.5785, 0.143, 0.6109, 0.143, 0.2551, 0.3528, 0.4299, 0.4153, 0.2536, 0.4068, 0.2551, 0.3528, 0.2536, 0.4068, 0.4299, 0.4153, 0.4374, 0.2299, 0.2551, 0.3528, 0.2708, 0.2039, 0.4374, 0.2299, 0.4299, 0.4153, 0.2551, 0.3528, 0.4374, 0.2299, 0.2708, 0.2039, 0.2551, 0.3528, 0.4374, 0.2299, 0.2551, 0.3528, 0.4299, 0.4153, 0.4374, 0.2299, 0.4299, 0.4153, 0.4735, 0.413, 0.4763, 0.2305, 0.4374, 0.2299, 0.4763, 0.2305, 0.4735, 0.413, 0.4299, 0.4153, 0.6683, 0.6478, 0.6453, 0.663, 0.6336, 0.7931, 0.6562, 0.8304, 0.705, 0.6479, 0.6683, 0.6478, 0.6562, 0.8304, 0.8266, 0.6661, 0.8035, 0.6481, 0.8148, 0.8307, 0.8356, 0.8177, 0.7645, 0.648, 0.8148, 0.8307, 0.8035, 0.6481, 0.705, 0.6479, 0.6562, 0.8304, 0.8148, 0.8307, 0.7645, 0.648, 0.5166, 0.2328, 0.5166, 0.405, 0.5735, 0.2328, 0.6607, 0.2328, 0.7147, 0.405, 0.7147, 0.2328, 0.6607, 0.2328, 0.5735, 0.2328, 0.5166, 0.405, 0.7147, 0.405, 0.2202, 0.1753, 0.07766, 0.1753, 0.09319, 0.344, 0.2048, 0.344, 0.8437, 0.1465, 0.8437, 0.06276, 0.9582, 0.06276, 0.9582, 0.1465, 0.07763, 0.1596, 0.2142, 0.1596, 0.2176, 0.1305, 0.07412, 0.1305, 0.8346, 0.04595, 0.8393, 0.05173, 0.9617, 0.05173, 0.9663, 0.04595, 0.8486, 0.2428, 0.865, 0.3299, 0.949, 0.3338, 0.9656, 0.2428, 0.865, 0.3299, 0.8688, 0.3627, 0.9442, 0.3658, 0.949, 0.3338, 0.8688, 0.3627, 0.8552, 0.3758, 0.9571, 0.3792, 0.9442, 0.3658, 0.8552, 0.3758, 0.8532, 0.4361, 0.9551, 0.4394, 0.9571, 0.3792, 0.8451, 0.4598, 0.9616, 0.4637, 0.9551, 0.4394, 0.8532, 0.4361, 0.8346, 0.545, 0.9665, 0.5493, 0.9616, 0.4637, 0.8451, 0.4598, 0.8158, 0.198, 0.9852, 0.198, 0.9792, 0.193, 0.8217, 0.193, 0.9777, 0.2126, 0.9852, 0.198, 0.8158, 0.198, 0.8233, 0.2126, 0.4074, 0.5902, 0.4074, 0.459, 0.3847, 0.4622, 0.3847, 0.587, 0.4074, 0.5902, 0.5766, 0.6085, 0.5766, 0.4409, 0.4074, 0.459, 0.7128, 0.6085, 0.7128, 0.4409, 0.5766, 0.4409, 0.5766, 0.6085, 0.7128, 0.4409, 0.7128, 0.6085, 0.7407, 0.5964, 0.7407, 0.4534, 0.6109, 0.1526, 0.5785, 0.1526, 0.5785, 0.143, 0.6109, 0.143, 0.6159, 0.1381, 0.566, 0.1381, 0.566, 0.1288, 0.6159, 0.1288, 0.5945, 0.6589, 0.5807, 0.6836, 0.5664, 0.6836, 0.5828, 0.6416, 0.5828, 0.6416, 0.5664, 0.6836, 0.5807, 0.6836, 0.5945, 0.6589, 0.6491, 0.1526, 0.6109, 0.1526, 0.6109, 0.143, 0.6491, 0.143, 0.6583, 0.1381, 0.6159, 0.1381, 0.6159, 0.1288, 0.6583, 0.1288, 0.623, 0.6413, 0.5945, 0.6589, 0.5828, 0.6416, 0.6127, 0.6178, 0.6127, 0.6178, 0.5828, 0.6416, 0.5945, 0.6589, 0.623, 0.6413, 0.6812, 0.1526, 0.6491, 0.1526, 0.6491, 0.143, 0.6812, 0.143, 0.6583, 0.1288, 0.7009, 0.1288, 0.7009, 0.1381, 0.6583, 0.1381, 0.623, 0.6413, 0.6127, 0.6178, 0.6511, 0.6167, 0.6511, 0.6424, 0.6511, 0.6167, 0.6127, 0.6178, 0.623, 0.6413, 0.6511, 0.6424, 0.5333, 0.2063, 0.5564, 0.2063, 0.5728, 0.1899, 0.517, 0.1899, 0.5333, 0.2063, 0.5728, 0.1899, 0.5728, 0.1668, 0.517, 0.1668, 0.517, 0.1899, 0.5728, 0.1668, 0.5564, 0.1505, 0.517, 0.1668, 0.5564, 0.1505, 0.5333, 0.1505, 0.3183, 0.01406, 0.3183, 0.03431, 0.3026, 0.04236, 0.3026, 0.03001, 0.3183, 0.03431, 0.3183, 0.01406, 0.3026, 0.03001, 0.3026, 0.04236, 0.3183, 0.05496, 0.3183, 0.03431, 0.3026, 0.04236, 0.3026, 0.05496, 0.3183, 0.07561, 0.3183, 0.05496, 0.3026, 0.05496, 0.3026, 0.06755, 0.3183, 0.09585, 0.3183, 0.07561, 0.3026, 0.06755, 0.3026, 0.07991, 0.3183, 0.07561, 0.3183, 0.09585, 0.3026, 0.07991, 0.3026, 0.06755, 0.3183, 0.05496, 0.3183, 0.07561, 0.3026, 0.06755, 0.3026, 0.05496, 0.3183, 0.03431, 0.3183, 0.05496, 0.3026, 0.05496, 0.3026, 0.04236, 0.41, 0.02915, 0.41, 0.003847, 0.4333, 0.003847, 0.4333, 0.02915, 0.41, 0.003847, 0.41, 0.02915, 0.4333, 0.02915, 0.4333, 0.003847, 0.41, 0.02915, 0.41, 0.05496, 0.4333, 0.05496, 0.4333, 0.02915, 0.41, 0.05496, 0.41, 0.08076, 0.4333, 0.08076, 0.4333, 0.05496, 0.41, 0.08076, 0.41, 0.1061, 0.4333, 0.1061, 0.4333, 0.08076, 0.41, 0.1061, 0.41, 0.08076, 0.4333, 0.08076, 0.4333, 0.1061, 0.41, 0.08076, 0.41, 0.05496, 0.4333, 0.05496, 0.4333, 0.08076, 0.41, 0.05496, 0.41, 0.02915, 0.4333, 0.02915, 0.4333, 0.05496, 0.4007, 0.03431, 0.4007, 0.01406, 0.41, 0.003847, 0.41, 0.02915, 0.4007, 0.01406, 0.4007, 0.03431, 0.41, 0.02915, 0.41, 0.003847, 0.4007, 0.03431, 0.4007, 0.05496, 0.41, 0.05496, 0.41, 0.02915, 0.4007, 0.05496, 0.4007, 0.07561, 0.41, 0.08076, 0.41, 0.05496, 0.4007, 0.07561, 0.4007, 0.09585, 0.41, 0.1061, 0.41, 0.08076, 0.4007, 0.09585, 0.4007, 0.07561, 0.41, 0.08076, 0.41, 0.1061, 0.4007, 0.07561, 0.4007, 0.05496, 0.41, 0.05496, 0.41, 0.08076, 0.4007, 0.05496, 0.4007, 0.03431, 0.41, 0.02915, 0.41, 0.05496, 0.3183, 0.01406, 0.4007, 0.01406, 0.4007, 0.03431, 0.3183, 0.03431, 0.3183, 0.03431, 0.4007, 0.03431, 0.4007, 0.01406, 0.3183, 0.01406, 0.3183, 0.05496, 0.4007, 0.05496, 0.4007, 0.03431, 0.3183, 0.03431, 0.3183, 0.07561, 0.4007, 0.07561, 0.4007, 0.05496, 0.3183, 0.05496, 0.3183, 0.09585, 0.4007, 0.09585, 0.4007, 0.07561, 0.3183, 0.07561, 0.3183, 0.07561, 0.4007, 0.07561, 0.4007, 0.09585, 0.3183, 0.09585, 0.3183, 0.05496, 0.4007, 0.05496, 0.4007, 0.07561, 0.3183, 0.07561, 0.3183, 0.03431, 0.4007, 0.03431, 0.4007, 0.05496, 0.3183, 0.05496, 0.3183, 0.03431, 0.3183, 0.05496, 0.4007, 0.05496, 0.4007, 0.03431, 0.3183, 0.05496, 0.3183, 0.07561, 0.4007, 0.07561, 0.4007, 0.05496, 0.3183, 0.07561, 0.3183, 0.09585, 0.4007, 0.09585, 0.4007, 0.07561, 0.3183, 0.09585, 0.3183, 0.07561, 0.4007, 0.07561, 0.4007, 0.09585, 0.3183, 0.07561, 0.3183, 0.05496, 0.4007, 0.05496, 0.4007, 0.07561, 0.3183, 0.05496, 0.3183, 0.03431, 0.4007, 0.03431, 0.4007, 0.05496, 0.3183, 0.03431, 0.3183, 0.01406, 0.4007, 0.01406, 0.4007, 0.03431, 0.3183, 0.01406, 0.3183, 0.03431, 0.4007, 0.03431, 0.4007, 0.01406, 0.4007, 0.05496, 0.41, 0.05496, 0.41, 0.02915, 0.4007, 0.03431, 0.4007, 0.07561, 0.41, 0.08076, 0.41, 0.05496, 0.4007, 0.05496, 0.4007, 0.09585, 0.41, 0.1061, 0.41, 0.08076, 0.4007, 0.07561, 0.4007, 0.07561, 0.41, 0.08076, 0.41, 0.1061, 0.4007, 0.09585, 0.4007, 0.05496, 0.41, 0.05496, 0.41, 0.08076, 0.4007, 0.07561, 0.4007, 0.03431, 0.41, 0.02915, 0.41, 0.05496, 0.4007, 0.05496, 0.4007, 0.01406, 0.41, 0.003847, 0.41, 0.02915, 0.4007, 0.03431, 0.4007, 0.03431, 0.41, 0.02915, 0.41, 0.003847, 0.4007, 0.01406, 0.41, 0.05496, 0.4333, 0.05496, 0.4333, 0.02915, 0.41, 0.02915, 0.41, 0.08076, 0.4333, 0.08076, 0.4333, 0.05496, 0.41, 0.05496, 0.41, 0.1061, 0.4333, 0.1061, 0.4333, 0.08076, 0.41, 0.08076, 0.41, 0.08076, 0.4333, 0.08076, 0.4333, 0.1061, 0.41, 0.1061, 0.41, 0.05496, 0.4333, 0.05496, 0.4333, 0.08076, 0.41, 0.08076, 0.41, 0.02915, 0.4333, 0.02915, 0.4333, 0.05496, 0.41, 0.05496, 0.41, 0.003847, 0.4333, 0.003847, 0.4333, 0.02915, 0.41, 0.02915, 0.41, 0.02915, 0.4333, 0.02915, 0.4333, 0.003847, 0.41, 0.003847, 0.3183, 0.03431, 0.3026, 0.04236, 0.3026, 0.05496, 0.3183, 0.05496, 0.3183, 0.05496, 0.3026, 0.05496, 0.3026, 0.06755, 0.3183, 0.07561, 0.3183, 0.07561, 0.3026, 0.06755, 0.3026, 0.07991, 0.3183, 0.09585, 0.3183, 0.09585, 0.3026, 0.07991, 0.3026, 0.06755, 0.3183, 0.07561, 0.3183, 0.07561, 0.3026, 0.06755, 0.3026, 0.05496, 0.3183, 0.05496, 0.3183, 0.05496, 0.3026, 0.05496, 0.3026, 0.04236, 0.3183, 0.03431, 0.3183, 0.03431, 0.3026, 0.04236, 0.3026, 0.03001, 0.3183, 0.01406, 0.3183, 0.01406, 0.3026, 0.03001, 0.3026, 0.04236, 0.3183, 0.03431, 0.517, 0.1668, 0.5333, 0.1505, 0.5564, 0.1505, 0.517, 0.1668, 0.5564, 0.1505, 0.5728, 0.1668, 0.517, 0.1899, 0.517, 0.1899, 0.5728, 0.1668, 0.5728, 0.1899, 0.5333, 0.2063, 0.5333, 0.2063, 0.5728, 0.1899, 0.5564, 0.2063, 0.6511, 0.6167, 0.6511, 0.6424, 0.623, 0.6413, 0.6127, 0.6178, 0.623, 0.6413, 0.6511, 0.6424, 0.6511, 0.6167, 0.6127, 0.6178, 0.6583, 0.1288, 0.6583, 0.1381, 0.7009, 0.1381, 0.7009, 0.1288, 0.6812, 0.1526, 0.6812, 0.143, 0.6491, 0.143, 0.6491, 0.1526, 0.6127, 0.6178, 0.623, 0.6413, 0.5945, 0.6589, 0.5828, 0.6416, 0.623, 0.6413, 0.6127, 0.6178, 0.5828, 0.6416, 0.5945, 0.6589, 0.6583, 0.1381, 0.6583, 0.1288, 0.6159, 0.1288, 0.6159, 0.1381, 0.6491, 0.1526, 0.6491, 0.143, 0.6109, 0.143, 0.6109, 0.1526, 0.5828, 0.6416, 0.5945, 0.6589, 0.5807, 0.6836, 0.5664, 0.6836, 0.5945, 0.6589, 0.5828, 0.6416, 0.5664, 0.6836, 0.5807, 0.6836, 0.6159, 0.1381, 0.6159, 0.1288, 0.566, 0.1288, 0.566, 0.1381, 0.6109, 0.1526, 0.6109, 0.143, 0.5785, 0.143, 0.5785, 0.1526, 0.3925, 0.7032, 0.4389, 0.6858, 0.4279, 0.613, 0.3736, 0.6238, 0.5153, 0.6122, 0.5089, 0.6827, 0.5548, 0.6954, 0.5673, 0.6191, 0.5378, 0.8433, 0.5378, 0.7736, 0.4681, 0.7736, 0.4681, 0.8433, 0.4279, 0.613, 0.4389, 0.6858, 0.4502, 0.683, 0.441, 0.6112, 0.5089, 0.6827, 0.5153, 0.6122, 0.503, 0.6112, 0.4976, 0.681, 0.441, 0.6112, 0.4502, 0.683, 0.4976, 0.681, 0.503, 0.6112, 0.4389, 0.6858, 0.3925, 0.7032, 0.4224, 0.7628, 0.4342, 0.7569, 0.5548, 0.6954, 0.5089, 0.6827, 0.521, 0.7502, 0.5328, 0.7546, 0.4681, 0.8433, 0.4681, 0.7736, 0.4119, 0.7736, 0.4119, 0.8433, 0.4502, 0.683, 0.4389, 0.6858, 0.4342, 0.7569, 0.4466, 0.7527, 0.5089, 0.6827, 0.4976, 0.681, 0.5088, 0.7476, 0.521, 0.7502, 0.4976, 0.681, 0.4502, 0.683, 0.4466, 0.7527, 0.5088, 0.7476, 0.4007, 0.8433, 0.4007, 0.7736, 0.3925, 0.7818, 0.3925, 0.8351, 0.4119, 0.8433, 0.4119, 0.7736, 0.4007, 0.7736, 0.4007, 0.8433, 0.5847, 0.8433, 0.5929, 0.8351, 0.5929, 0.7818, 0.5847, 0.7736, 0.5847, 0.8433, 0.5847, 0.7736, 0.5378, 0.7736, 0.5378, 0.8433, 0.1251, 0.5572, 0.01075, 0.5487, 0.009357, 0.6388, 0.1261, 0.6295, 0.01083, 0.6591, 0.1285, 0.6518, 0.1261, 0.6295, 0.009357, 0.6388, 0.1276, 0.5351, 0.01217, 0.5293, 0.01075, 0.5487, 0.1251, 0.5572, 0.1489, 0.8332, 0.1489, 0.7574, 0.073, 0.7574, 0.073, 0.8332, 0.1285, 0.6518, 0.01083, 0.6591, 0.023, 0.7353, 0.1362, 0.7172, 0.02111, 0.4535, 0.01217, 0.5293, 0.1276, 0.5351, 0.1356, 0.4694, 0.1251, 0.5572, 0.1261, 0.6295, 0.3604, 0.628, 0.3606, 0.558, 0.1261, 0.6295, 0.1285, 0.6518, 0.3657, 0.6588, 0.3604, 0.628, 0.1276, 0.5351, 0.1251, 0.5572, 0.3606, 0.558, 0.3658, 0.5271, 0.1489, 0.7574, 0.1489, 0.8332, 0.3491, 0.8332, 0.3491, 0.7574, 0.1285, 0.6518, 0.1362, 0.7172, 0.3708, 0.6892, 0.3657, 0.6588, 0.1356, 0.4694, 0.1276, 0.5351, 0.3658, 0.5271, 0.3708, 0.4965, 0.3679, 0.7666, 0.359, 0.7576, 0.359, 0.8335, 0.3679, 0.8246, 0.3491, 0.7574, 0.3491, 0.8332, 0.359, 0.8335, 0.359, 0.7576, 0.01306, 0.7663, 0.01306, 0.8243, 0.02198, 0.8332, 0.02198, 0.7574, 0.073, 0.7574, 0.02198, 0.7574, 0.02198, 0.8332, 0.073, 0.8332, 0.073, 0.7574, 0.02198, 0.7574, 0.02198, 0.8332, 0.073, 0.8332, 0.01306, 0.7663, 0.01306, 0.8243, 0.02198, 0.8332, 0.02198, 0.7574, 0.3491, 0.7574, 0.3491, 0.8332, 0.359, 0.8335, 0.359, 0.7576, 0.3679, 0.7666, 0.359, 0.7576, 0.359, 0.8335, 0.3679, 0.8246, 0.1356, 0.4694, 0.1276, 0.5351, 0.3658, 0.5271, 0.3708, 0.4965, 0.1285, 0.6518, 0.1362, 0.7172, 0.3708, 0.6892, 0.3657, 0.6588, 0.1489, 0.7574, 0.1489, 0.8332, 0.3491, 0.8332, 0.3491, 0.7574, 0.1276, 0.5351, 0.1251, 0.5572, 0.3606, 0.558, 0.3658, 0.5271, 0.1261, 0.6295, 0.1285, 0.6518, 0.3657, 0.6588, 0.3604, 0.628, 0.1251, 0.5572, 0.1261, 0.6295, 0.3604, 0.628, 0.3606, 0.558, 0.02111, 0.4535, 0.01217, 0.5293, 0.1276, 0.5351, 0.1356, 0.4694, 0.1285, 0.6518, 0.01083, 0.6591, 0.023, 0.7353, 0.1362, 0.7172, 0.1489, 0.8332, 0.1489, 0.7574, 0.073, 0.7574, 0.073, 0.8332, 0.1276, 0.5351, 0.01217, 0.5293, 0.01075, 0.5487, 0.1251, 0.5572, 0.01083, 0.6591, 0.1285, 0.6518, 0.1261, 0.6295, 0.009357, 0.6388, 0.1251, 0.5572, 0.01075, 0.5487, 0.009357, 0.6388, 0.1261, 0.6295, 0.5847, 0.8433, 0.5847, 0.7736, 0.5378, 0.7736, 0.5378, 0.8433, 0.5847, 0.8433, 0.5929, 0.8351, 0.5929, 0.7818, 0.5847, 0.7736, 0.4119, 0.8433, 0.4119, 0.7736, 0.4007, 0.7736, 0.4007, 0.8433, 0.4007, 0.8433, 0.4007, 0.7736, 0.3925, 0.7818, 0.3925, 0.8351, 0.4976, 0.681, 0.4502, 0.683, 0.4466, 0.7527, 0.5088, 0.7476, 0.5089, 0.6827, 0.4976, 0.681, 0.5088, 0.7476, 0.521, 0.7502, 0.4502, 0.683, 0.4389, 0.6858, 0.4342, 0.7569, 0.4466, 0.7527, 0.4681, 0.8433, 0.4681, 0.7736, 0.4119, 0.7736, 0.4119, 0.8433, 0.5548, 0.6954, 0.5089, 0.6827, 0.521, 0.7502, 0.5328, 0.7546, 0.4389, 0.6858, 0.3925, 0.7032, 0.4224, 0.7628, 0.4342, 0.7569, 0.441, 0.6112, 0.4502, 0.683, 0.4976, 0.681, 0.503, 0.6112, 0.5089, 0.6827, 0.5153, 0.6122, 0.503, 0.6112, 0.4976, 0.681, 0.4279, 0.613, 0.4389, 0.6858, 0.4502, 0.683, 0.441, 0.6112, 0.5378, 0.8433, 0.5378, 0.7736, 0.4681, 0.7736, 0.4681, 0.8433, 0.5153, 0.6122, 0.5089, 0.6827, 0.5548, 0.6954, 0.5673, 0.6191, 0.3925, 0.7032, 0.4389, 0.6858, 0.4279, 0.613, 0.3736, 0.6238, 0.3925, 0.7032, 0.3736, 0.6238, 0.4279, 0.613, 0.4389, 0.6858, 0.5153, 0.6122, 0.5673, 0.6191, 0.5548, 0.6954, 0.5089, 0.6827, 0.5378, 0.8433, 0.4681, 0.8433, 0.4681, 0.7736, 0.5378, 0.7736, 0.4279, 0.613, 0.441, 0.6112, 0.4502, 0.683, 0.4389, 0.6858, 0.5089, 0.6827, 0.4976, 0.681, 0.503, 0.6112, 0.5153, 0.6122, 0.441, 0.6112, 0.503, 0.6112, 0.4976, 0.681, 0.4502, 0.683, 0.4389, 0.6858, 0.4342, 0.7569, 0.4224, 0.7628, 0.3925, 0.7032, 0.5548, 0.6954, 0.5328, 0.7546, 0.521, 0.7502, 0.5089, 0.6827, 0.4681, 0.8433, 0.4119, 0.8433, 0.4119, 0.7736, 0.4681, 0.7736, 0.4502, 0.683, 0.4466, 0.7527, 0.4342, 0.7569, 0.4389, 0.6858, 0.5089, 0.6827, 0.521, 0.7502, 0.5088, 0.7476, 0.4976, 0.681, 0.4976, 0.681, 0.5088, 0.7476, 0.4466, 0.7527, 0.4502, 0.683, 0.4007, 0.8433, 0.3925, 0.8351, 0.3925, 0.7818, 0.4007, 0.7736, 0.4119, 0.8433, 0.4007, 0.8433, 0.4007, 0.7736, 0.4119, 0.7736, 0.5847, 0.8433, 0.5847, 0.7736, 0.5929, 0.7818, 0.5929, 0.8351, 0.5847, 0.8433, 0.5378, 0.8433, 0.5378, 0.7736, 0.5847, 0.7736, 0.1251, 0.5572, 0.1261, 0.6295, 0.009357, 0.6388, 0.01075, 0.5487, 0.01083, 0.6591, 0.009357, 0.6388, 0.1261, 0.6295, 0.1285, 0.6518, 0.1276, 0.5351, 0.1251, 0.5572, 0.01075, 0.5487, 0.01217, 0.5293, 0.1489, 0.8332, 0.073, 0.8332, 0.073, 0.7574, 0.1489, 0.7574, 0.1285, 0.6518, 0.1362, 0.7172, 0.023, 0.7353, 0.01083, 0.6591, 0.02111, 0.4535, 0.1356, 0.4694, 0.1276, 0.5351, 0.01217, 0.5293, 0.1251, 0.5572, 0.3606, 0.558, 0.3604, 0.628, 0.1261, 0.6295, 0.1261, 0.6295, 0.3604, 0.628, 0.3657, 0.6588, 0.1285, 0.6518, 0.1276, 0.5351, 0.3658, 0.5271, 0.3606, 0.558, 0.1251, 0.5572, 0.1489, 0.7574, 0.3491, 0.7574, 0.3491, 0.8332, 0.1489, 0.8332, 0.1285, 0.6518, 0.3657, 0.6588, 0.3708, 0.6892, 0.1362, 0.7172, 0.1356, 0.4694, 0.3708, 0.4965, 0.3658, 0.5271, 0.1276, 0.5351, 0.3679, 0.7666, 0.3679, 0.8246, 0.359, 0.8335, 0.359, 0.7576, 0.3491, 0.7574, 0.359, 0.7576, 0.359, 0.8335, 0.3491, 0.8332, 0.01306, 0.7663, 0.02198, 0.7574, 0.02198, 0.8332, 0.01306, 0.8243, 0.073, 0.7574, 0.073, 0.8332, 0.02198, 0.8332, 0.02198, 0.7574, 0.8967, 0.6785, 0.899, 0.6316, 0.969, 0.6316, 0.9431, 0.6936, 0.969, 0.6316, 0.899, 0.6316, 0.8967, 0.6785, 0.9431, 0.6936, 0.9431, 0.6936, 0.969, 0.6316, 0.9795, 0.6316, 0.9501, 0.6958, 0.969, 0.6316, 0.9431, 0.6936, 0.9501, 0.6958, 0.9795, 0.6316, 0.899, 0.6316, 0.8967, 0.6785, 0.8896, 0.6762, 0.8881, 0.6316, 0.8967, 0.6785, 0.899, 0.6316, 0.8881, 0.6316, 0.8896, 0.6762, 0.8967, 0.6785, 0.9431, 0.6936, 0.9314, 0.7263, 0.8726, 0.7128, 0.9431, 0.6936, 0.8967, 0.6785, 0.8726, 0.7128, 0.9314, 0.7263, 0.9431, 0.6936, 0.9501, 0.6958, 0.9384, 0.7285, 0.9314, 0.7263, 0.9501, 0.6958, 0.9431, 0.6936, 0.9314, 0.7263, 0.9384, 0.7285, 0.8896, 0.6762, 0.8967, 0.6785, 0.8726, 0.7128, 0.8654, 0.7105, 0.8967, 0.6785, 0.8896, 0.6762, 0.8654, 0.7105, 0.8726, 0.7128, 0.8726, 0.7128, 0.9314, 0.7263, 0.9286, 0.7904, 0.8622, 0.767, 0.9314, 0.7263, 0.8726, 0.7128, 0.8622, 0.767, 0.9286, 0.7904, 0.9314, 0.7263, 0.9384, 0.7285, 0.935, 0.7925, 0.9286, 0.7904, 0.9384, 0.7285, 0.9314, 0.7263, 0.9286, 0.7904, 0.935, 0.7925, 0.8654, 0.7105, 0.8726, 0.7128, 0.8622, 0.767, 0.8555, 0.7648, 0.8726, 0.7128, 0.8654, 0.7105, 0.8555, 0.7648, 0.8622, 0.767, 0.7019, 0.9245, 0.6536, 0.9256, 0.6536, 0.9551, 0.7019, 0.9563, 0.7385, 0.9245, 0.7019, 0.9245, 0.7019, 0.9563, 0.7385, 0.9563, 0.7775, 0.9175, 0.7385, 0.9245, 0.7385, 0.9563, 0.7775, 0.9632, 0.8901, 0.6237, 0.8901, 0.572, 0.8821, 0.5785, 0.8821, 0.6171, 0.8901, 0.6237, 0.9704, 0.6237, 0.9704, 0.572, 0.8901, 0.572, 0.9704, 0.6237, 0.9781, 0.6171, 0.9781, 0.5785, 0.9704, 0.572, 0.5798, 0.9571, 0.6328, 0.963, 0.6328, 0.9239, 0.5798, 0.9298, 0.5798, 0.9571, 0.5798, 0.9298, 0.5538, 0.9298, 0.5538, 0.9571, 0.5538, 0.9571, 0.5538, 0.9298, 0.5058, 0.9308, 0.5058, 0.9561, 0.7645, 0.09361, 0.7654, 0.05612, 0.7719, 0.05612, 0.7705, 0.09621, 0.7719, 0.05612, 0.7654, 0.05612, 0.7645, 0.09361, 0.7705, 0.09621, 0.4828, 0.9571, 0.4828, 0.9361, 0.427, 0.9361, 0.427, 0.9571, 0.1405, 0.9571, 0.1405, 0.9361, 0.08834, 0.9361, 0.08834, 0.9571, 0.7645, 0.09361, 0.7705, 0.09621, 0.7402, 0.1238, 0.7345, 0.1208, 0.7705, 0.09621, 0.7645, 0.09361, 0.7345, 0.1208, 0.7402, 0.1238, 0.427, 0.9571, 0.427, 0.9361, 0.3701, 0.9361, 0.3701, 0.9571, 0.1405, 0.9361, 0.1405, 0.9571, 0.1968, 0.9571, 0.1968, 0.9361, 0.7345, 0.1208, 0.7402, 0.1238, 0.7365, 0.1828, 0.7308, 0.1798, 0.7402, 0.1238, 0.7345, 0.1208, 0.7308, 0.1798, 0.7365, 0.1828, 0.3701, 0.9571, 0.3701, 0.9361, 0.288, 0.9361, 0.288, 0.9571, 0.1968, 0.9361, 0.1968, 0.9571, 0.2789, 0.9571, 0.2789, 0.9361, 0.2789, 0.9571, 0.288, 0.9571, 0.288, 0.9361, 0.2789, 0.9361, 0.07499, 0.09044, 0.07499, 0.0672, 0.1654, 0.0672, 0.1654, 0.09044, 0.1654, 0.0672, 0.07499, 0.0672, 0.07499, 0.09044, 0.1654, 0.09044, 0.02532, 0.04164, 0.02532, 0.07411, 0.0578, 0.07411, 0.0578, 0.04164, 0.1664, 0.02612, 0.1664, 0.04935, 0.07597, 0.04935, 0.07597, 0.02612, 0.07597, 0.02612, 0.07597, 0.04935, 0.1664, 0.04935, 0.1664, 0.02612, 0.01183, 0.8626, 0.7144, 0.8731, 0.7144, 0.8775, 0.01183, 0.8775, 0.01183, 0.8775, 0.7144, 0.8775, 0.7144, 0.8819, 0.01183, 0.8924, 0.01183, 0.8924, 0.7144, 0.8819, 0.7144, 0.8866, 0.01183, 0.908, 0.01183, 0.908, 0.7144, 0.8866, 0.7144, 0.8819, 0.01183, 0.8924, 0.01183, 0.8924, 0.7144, 0.8819, 0.7144, 0.8775, 0.01183, 0.8775, 0.01183, 0.8775, 0.7144, 0.8775, 0.7144, 0.8731, 0.01183, 0.8626, 0.01183, 0.8626, 0.7144, 0.8731, 0.7144, 0.8684, 0.01183, 0.847, 0.01183, 0.847, 0.7144, 0.8684, 0.7144, 0.8731, 0.01183, 0.8626, 0.02293, 0.1427, 0.01435, 0.122, 0.01435, 0.1342, 0.03507, 0.1427, 0.02293, 0.1134, 0.01435, 0.122, 0.02293, 0.1427, 0.03507, 0.1134, 0.02293, 0.1134, 0.03507, 0.1427, 0.04365, 0.1342, 0.03507, 0.1134, 0.04365, 0.1342, 0.04365, 0.122, 0.8232, 0.438, 0.8185, 0.337, 0.7951, 0.3488, 0.797, 0.4372, 0.797, 0.4372, 0.7951, 0.3488, 0.7717, 0.3606, 0.7708, 0.4363, 0.7708, 0.4363, 0.7717, 0.3606, 0.7499, 0.3709, 0.7471, 0.436, 0.7471, 0.436, 0.7499, 0.3709, 0.7717, 0.3606, 0.7708, 0.4363, 0.7708, 0.4363, 0.7717, 0.3606, 0.7951, 0.3488, 0.797, 0.4372, 0.797, 0.4372, 0.7951, 0.3488, 0.8185, 0.337, 0.8232, 0.438, 0.8232, 0.438, 0.8185, 0.337, 0.8391, 0.3267, 0.8469, 0.4384, 0.8469, 0.4384, 0.8391, 0.3267, 0.8185, 0.337, 0.8232, 0.438, 0.8073, 0.4519, 0.8288, 0.4734, 0.8288, 0.5039, 0.8073, 0.4519, 0.8288, 0.5039, 0.8073, 0.5255, 0.7768, 0.4519, 0.8073, 0.5255, 0.7768, 0.5255, 0.7552, 0.4734, 0.7768, 0.4519, 0.7768, 0.5255, 0.7552, 0.5039, 0.7552, 0.4734, 0.7768, 0.5255, 0.7552, 0.5039, 0.7552, 0.4734, 0.8073, 0.5255, 0.7768, 0.5255, 0.7552, 0.4734, 0.7768, 0.4519, 0.8073, 0.4519, 0.8288, 0.5039, 0.8073, 0.5255, 0.7768, 0.4519, 0.8073, 0.4519, 0.8288, 0.4734, 0.8288, 0.5039, 0.8469, 0.4384, 0.8391, 0.3267, 0.8185, 0.337, 0.8232, 0.438, 0.8232, 0.438, 0.8185, 0.337, 0.8391, 0.3267, 0.8469, 0.4384, 0.797, 0.4372, 0.7951, 0.3488, 0.8185, 0.337, 0.8232, 0.438, 0.7708, 0.4363, 0.7717, 0.3606, 0.7951, 0.3488, 0.797, 0.4372, 0.7471, 0.436, 0.7499, 0.3709, 0.7717, 0.3606, 0.7708, 0.4363, 0.7708, 0.4363, 0.7717, 0.3606, 0.7499, 0.3709, 0.7471, 0.436, 0.797, 0.4372, 0.7951, 0.3488, 0.7717, 0.3606, 0.7708, 0.4363, 0.8232, 0.438, 0.8185, 0.337, 0.7951, 0.3488, 0.797, 0.4372, 0.8232, 0.438, 0.797, 0.4372, 0.7951, 0.3488, 0.8185, 0.337, 0.797, 0.4372, 0.7708, 0.4363, 0.7717, 0.3606, 0.7951, 0.3488, 0.7708, 0.4363, 0.7471, 0.436, 0.7499, 0.3709, 0.7717, 0.3606, 0.7471, 0.436, 0.7708, 0.4363, 0.7717, 0.3606, 0.7499, 0.3709, 0.7708, 0.4363, 0.797, 0.4372, 0.7951, 0.3488, 0.7717, 0.3606, 0.797, 0.4372, 0.8232, 0.438, 0.8185, 0.337, 0.7951, 0.3488, 0.8232, 0.438, 0.8469, 0.4384, 0.8391, 0.3267, 0.8185, 0.337, 0.8469, 0.4384, 0.8232, 0.438, 0.8185, 0.337, 0.8391, 0.3267, 0.8073, 0.4519, 0.8288, 0.5039, 0.8288, 0.4734, 0.8073, 0.4519, 0.7768, 0.4519, 0.8073, 0.5255, 0.8288, 0.5039, 0.8073, 0.5255, 0.7768, 0.4519, 0.7552, 0.4734, 0.7768, 0.5255, 0.7768, 0.5255, 0.7552, 0.4734, 0.7552, 0.5039, 0.7768, 0.5255, 0.7552, 0.4734, 0.7552, 0.5039, 0.8073, 0.5255, 0.7768, 0.4519, 0.7552, 0.4734, 0.7768, 0.5255, 0.8073, 0.4519, 0.7768, 0.4519, 0.8073, 0.5255, 0.8288, 0.5039, 0.8073, 0.4519, 0.8288, 0.5039, 0.8288, 0.4734, 0.8469, 0.4384, 0.8232, 0.438, 0.8185, 0.337, 0.8391, 0.3267, 0.8232, 0.438, 0.8469, 0.4384, 0.8391, 0.3267, 0.8185, 0.337, 0.797, 0.4372, 0.8232, 0.438, 0.8185, 0.337, 0.7951, 0.3488, 0.7708, 0.4363, 0.797, 0.4372, 0.7951, 0.3488, 0.7717, 0.3606, 0.7471, 0.436, 0.7708, 0.4363, 0.7717, 0.3606, 0.7499, 0.3709, 0.7708, 0.4363, 0.7471, 0.436, 0.7499, 0.3709, 0.7717, 0.3606, 0.797, 0.4372, 0.7708, 0.4363, 0.7717, 0.3606, 0.7951, 0.3488, 0.8232, 0.438, 0.797, 0.4372, 0.7951, 0.3488, 0.8185, 0.337])
me_plane.use_remesh_preserve_volume = False
me_plane.use_remesh_preserve_attributes = False
me_plane.use_mirror_vertex_groups = False
me_plane.update()

# ---- objects
ob_plane = bpy.data.objects.new('Plane', me_plane)
ob_lamp = bpy.data.objects.new('Lamp', light_spot)
ob_camera = bpy.data.objects.new('Camera', cam_camera)

# ---- transforms, parenting, visibility, modifiers, constraints
ob_plane.location = (0.0, 0.0, 0.0)
ob_plane.lock_rotations_4d = False
ob_plane.empty_display_type = 'ARROWS'
ob_plane.lineart.crease_threshold = 0.0
ob_lamp.location = (4.076, 1.005, 5.904)
ob_lamp.rotation_euler = (0.6503, 0.05522, 1.866)
ob_lamp.lock_rotations_4d = False
ob_lamp.empty_display_type = 'ARROWS'
ob_lamp.color = (0.0, 0.0, 0.0, 0.0)
ob_lamp.lineart.crease_threshold = 0.0
ob_camera.location = (7.481, -6.508, 5.344)
ob_camera.rotation_euler = (1.109, 0.01082, 0.8149)
ob_camera.lock_rotations_4d = False
ob_camera.empty_display_type = 'ARROWS'
ob_camera.color = (0.0, 0.0, 0.0, 0.0)
ob_camera.display_type = 'WIRE'
ob_camera.lineart.crease_threshold = 0.0

# ---- collection membership
col_collection_1.objects.link(ob_plane)
col_collection_1.objects.link(ob_lamp)
col_collection_1.objects.link(ob_camera)

# ---- scene / render settings (as saved in the file)
scene.camera = ob_camera
scene.frame_start = 1; scene.frame_end = 250; scene.frame_set(1)
scene.render.engine = 'BLENDER_EEVEE_NEXT'
scene.render.image_settings.file_format = 'JPEG'
scene.render.image_settings.color_mode = 'RGB'
scene.render.image_settings.compression = 90
scene.render.resolution_x = 800
scene.render.resolution_y = 600
scene.render.pixel_aspect_x = 100.0
scene.render.pixel_aspect_y = 100.0
scene.render.fps = 25
scene.render.dither_intensity = 0.0
scene.render.use_compositing = False
scene.render.use_sequencer = False
scene.render.bake_margin = 2
scene.render.bake_bias = 0.0
scene.render.use_stamp_time = False
scene.render.use_stamp_date = False
scene.render.use_stamp_frame = False
scene.render.use_stamp_camera = False
scene.render.use_stamp_scene = False
scene.render.use_stamp_filename = False
scene.render.use_stamp_render_time = False
scene.render.stamp_font_size = 0
scene.cycles.use_denoising = False
scene.cycles.samples = 10
scene.cycles.sampling_pattern = 'TABULATED_SOBOL'
scene.cycles.light_sampling_threshold = 0.0
scene.cycles.use_adaptive_sampling = False
scene.cycles.use_light_tree = False
scene.cycles.blur_glossy = 0.0
scene.cycles.volume_bounces = 1
scene.cycles.pixel_filter_type = 'GAUSSIAN'
scene.cycles.sample_clamp_indirect = 0.0
scene.view_settings.view_transform = 'Raw'
bpy.context.view_layer.update()
